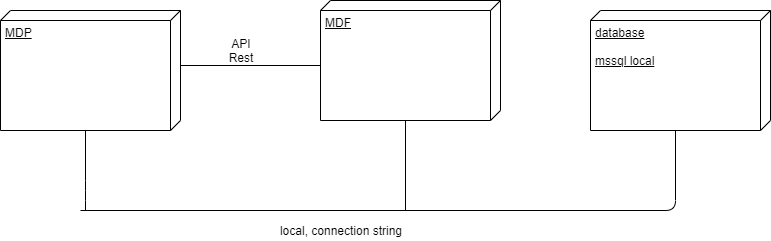

The diagram above was exported from draw.io. Its source (the exported page's mxGraphModel, read from the mxfile embedded in the PNG):
<mxGraphModel dx="1408" dy="699" grid="1" gridSize="10" guides="1" tooltips="1" connect="1" arrows="1" fold="1" page="1" pageScale="1" pageWidth="827" pageHeight="1169" math="0" shadow="0">
  <root>
    <mxCell id="0" />
    <mxCell id="1" parent="0" />
    <mxCell id="S2VEhsZCoAGSOZtvoTmf-1" value="database&lt;br&gt;&lt;br&gt;mssql local" style="verticalAlign=top;align=left;spacingTop=8;spacingLeft=2;spacingRight=12;shape=cube;size=10;direction=south;fontStyle=4;html=1;" parent="1" vertex="1">
      <mxGeometry x="600" y="190" width="180" height="120" as="geometry" />
    </mxCell>
    <mxCell id="S2VEhsZCoAGSOZtvoTmf-2" value="MDP" style="verticalAlign=top;align=left;spacingTop=8;spacingLeft=2;spacingRight=12;shape=cube;size=10;direction=south;fontStyle=4;html=1;" parent="1" vertex="1">
      <mxGeometry x="10" y="190" width="180" height="120" as="geometry" />
    </mxCell>
    <mxCell id="S2VEhsZCoAGSOZtvoTmf-3" value="MDF" style="verticalAlign=top;align=left;spacingTop=8;spacingLeft=2;spacingRight=12;shape=cube;size=10;direction=south;fontStyle=4;html=1;" parent="1" vertex="1">
      <mxGeometry x="330" y="180" width="180" height="120" as="geometry" />
    </mxCell>
    <mxCell id="S2VEhsZCoAGSOZtvoTmf-4" value="" style="endArrow=none;html=1;edgeStyle=orthogonalEdgeStyle;entryX=0;entryY=0;entryDx=120;entryDy=95;entryPerimeter=0;" parent="1" target="S2VEhsZCoAGSOZtvoTmf-1" edge="1">
      <mxGeometry relative="1" as="geometry">
        <mxPoint x="90" y="390" as="sourcePoint" />
        <mxPoint x="620" y="390" as="targetPoint" />
      </mxGeometry>
    </mxCell>
    <mxCell id="S2VEhsZCoAGSOZtvoTmf-5" value="" style="resizable=0;html=1;align=left;verticalAlign=bottom;labelBackgroundColor=#ffffff;fontSize=10;" parent="S2VEhsZCoAGSOZtvoTmf-4" connectable="0" vertex="1">
      <mxGeometry x="-1" relative="1" as="geometry" />
    </mxCell>
    <mxCell id="S2VEhsZCoAGSOZtvoTmf-6" value="" style="resizable=0;html=1;align=right;verticalAlign=bottom;labelBackgroundColor=#ffffff;fontSize=10;" parent="S2VEhsZCoAGSOZtvoTmf-4" connectable="0" vertex="1">
      <mxGeometry x="1" relative="1" as="geometry" />
    </mxCell>
    <mxCell id="S2VEhsZCoAGSOZtvoTmf-7" value="" style="endArrow=none;html=1;edgeStyle=orthogonalEdgeStyle;entryX=0;entryY=0;entryDx=120;entryDy=95;entryPerimeter=0;" parent="1" target="S2VEhsZCoAGSOZtvoTmf-3" edge="1">
      <mxGeometry relative="1" as="geometry">
        <mxPoint x="415" y="390" as="sourcePoint" />
        <mxPoint x="590" y="470" as="targetPoint" />
      </mxGeometry>
    </mxCell>
    <mxCell id="S2VEhsZCoAGSOZtvoTmf-8" value="" style="resizable=0;html=1;align=left;verticalAlign=bottom;labelBackgroundColor=#ffffff;fontSize=10;" parent="S2VEhsZCoAGSOZtvoTmf-7" connectable="0" vertex="1">
      <mxGeometry x="-1" relative="1" as="geometry" />
    </mxCell>
    <mxCell id="S2VEhsZCoAGSOZtvoTmf-9" value="" style="resizable=0;html=1;align=right;verticalAlign=bottom;labelBackgroundColor=#ffffff;fontSize=10;" parent="S2VEhsZCoAGSOZtvoTmf-7" connectable="0" vertex="1">
      <mxGeometry x="1" relative="1" as="geometry" />
    </mxCell>
    <mxCell id="S2VEhsZCoAGSOZtvoTmf-10" value="" style="endArrow=none;html=1;edgeStyle=orthogonalEdgeStyle;entryX=0;entryY=0;entryDx=120;entryDy=95;entryPerimeter=0;" parent="1" target="S2VEhsZCoAGSOZtvoTmf-2" edge="1">
      <mxGeometry relative="1" as="geometry">
        <mxPoint x="95" y="390" as="sourcePoint" />
        <mxPoint x="335" y="320" as="targetPoint" />
        <Array as="points">
          <mxPoint x="95" y="370" />
          <mxPoint x="95" y="370" />
        </Array>
      </mxGeometry>
    </mxCell>
    <mxCell id="S2VEhsZCoAGSOZtvoTmf-11" value="" style="resizable=0;html=1;align=left;verticalAlign=bottom;labelBackgroundColor=#ffffff;fontSize=10;" parent="S2VEhsZCoAGSOZtvoTmf-10" connectable="0" vertex="1">
      <mxGeometry x="-1" relative="1" as="geometry" />
    </mxCell>
    <mxCell id="S2VEhsZCoAGSOZtvoTmf-12" value="" style="resizable=0;html=1;align=right;verticalAlign=bottom;labelBackgroundColor=#ffffff;fontSize=10;" parent="S2VEhsZCoAGSOZtvoTmf-10" connectable="0" vertex="1">
      <mxGeometry x="1" relative="1" as="geometry" />
    </mxCell>
    <mxCell id="S2VEhsZCoAGSOZtvoTmf-13" value="local, connection string" style="text;html=1;strokeColor=none;fillColor=none;align=center;verticalAlign=middle;whiteSpace=wrap;rounded=0;" parent="1" vertex="1">
      <mxGeometry x="250" y="400" width="200" height="20" as="geometry" />
    </mxCell>
    <mxCell id="S2VEhsZCoAGSOZtvoTmf-14" value="" style="endArrow=none;html=1;edgeStyle=orthogonalEdgeStyle;entryX=0;entryY=0;entryDx=65;entryDy=180;entryPerimeter=0;exitX=0;exitY=0;exitDx=55;exitDy=0;exitPerimeter=0;" parent="1" source="S2VEhsZCoAGSOZtvoTmf-2" target="S2VEhsZCoAGSOZtvoTmf-3" edge="1">
      <mxGeometry relative="1" as="geometry">
        <mxPoint x="210" y="120" as="sourcePoint" />
        <mxPoint x="370" y="120" as="targetPoint" />
      </mxGeometry>
    </mxCell>
    <mxCell id="S2VEhsZCoAGSOZtvoTmf-15" value="" style="resizable=0;html=1;align=left;verticalAlign=bottom;labelBackgroundColor=#ffffff;fontSize=10;" parent="S2VEhsZCoAGSOZtvoTmf-14" connectable="0" vertex="1">
      <mxGeometry x="-1" relative="1" as="geometry" />
    </mxCell>
    <mxCell id="S2VEhsZCoAGSOZtvoTmf-16" value="" style="resizable=0;html=1;align=right;verticalAlign=bottom;labelBackgroundColor=#ffffff;fontSize=10;" parent="S2VEhsZCoAGSOZtvoTmf-14" connectable="0" vertex="1">
      <mxGeometry x="1" relative="1" as="geometry" />
    </mxCell>
    <mxCell id="S2VEhsZCoAGSOZtvoTmf-17" value="API&lt;br&gt;Rest" style="text;html=1;strokeColor=none;fillColor=none;align=center;verticalAlign=middle;whiteSpace=wrap;rounded=0;" parent="1" vertex="1">
      <mxGeometry x="230" y="220" width="40" height="20" as="geometry" />
    </mxCell>
  </root>
</mxGraphModel>